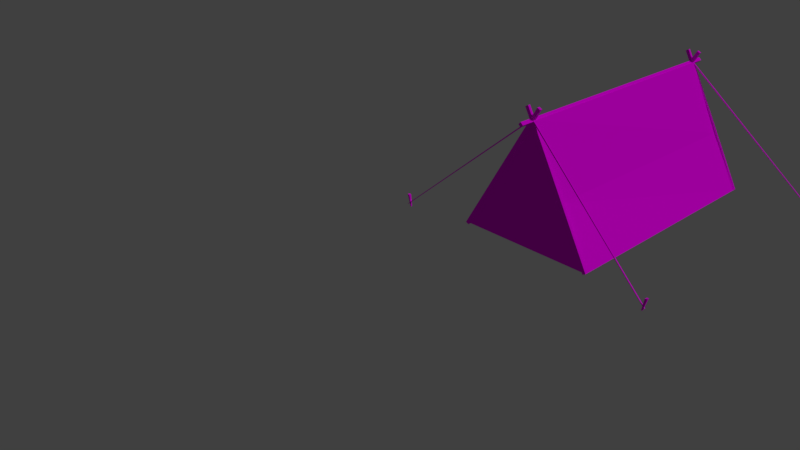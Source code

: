 # Source: teltta.blend  (saved by Blender 2.79.0; exported with 4.5.12 LTS)
import bpy
from mathutils import Matrix  # noqa: F401  (used for matrix-valued properties, if any)

bpy.ops.wm.read_factory_settings(use_empty=True)
scene = bpy.context.scene
scene.name = 'Scene'

# ---- collections
col_collection_1 = bpy.data.collections.new('Collection 1'); scene.collection.children.link(col_collection_1)

# ---- images (referenced by path relative to the original .blend; pixels are not part of the script)
import os
ASSET_DIR = os.environ.get("B2B_ASSET_DIR", "")  # directory of the original .blend (textures are referenced by path, not embedded)
HERE = os.path.dirname(os.path.abspath(__file__))  # packed textures are extracted next to this script under _unpacked/

def load_image(name, relpath, width, height, colorspace="sRGB"):
    """Load a texture the original file referenced (path relative to the .blend, or extracted next to this script)."""
    p = next((c for c in (os.path.join(HERE, relpath), os.path.join(ASSET_DIR, relpath)) if relpath and os.path.exists(c)), "")
    if p:
        img = bpy.data.images.load(p, check_existing=True)
        img.name = name
    else:  # same state as the original file: an image datablock whose file is absent (Cycles renders it pink)
        img = bpy.data.images.new(name, width, height)
        img.source = "FILE"
        img.filepath = "//" + (relpath or name)
    img.colorspace_settings.name = colorspace
    return img
img_teltta_mat = load_image('teltta_MAT', 'teltta_MAT.png', 1024, 1024, 'sRGB')

# ---- materials (node trees are filled in below, after node groups)
mat_material_001 = bpy.data.materials.new('Material.001')
mat_material_001.alpha_threshold = 0.0
mat_material_001.roughness = 0.5

# ---- material node trees
mat_material_001.use_nodes = True; mat_material_001.node_tree.nodes.clear()
_N = mat_material_001.node_tree.nodes; _L = mat_material_001.node_tree.links
n0 = _N.new('ShaderNodeOutputMaterial'); n0.name = 'Material Output'; n0.location = (300, 300)
n1 = _N.new('ShaderNodeBsdfDiffuse'); n1.name = 'Diffuse BSDF'; n1.location = (10, 300)
n2 = _N.new('ShaderNodeTexImage'); n2.name = 'Image Texture'; n2.location = (-193, 342)
n2.width = 140
n2.image = img_teltta_mat
_L.new(n1.outputs[0], n0.inputs[0])
_L.new(n2.outputs[0], n1.inputs[0])
n0.is_active_output = True

# ---- world
world_world = bpy.data.worlds.new('World'); scene.world = world_world
world_world.color = (0.05088, 0.05088, 0.05088)
world_world.use_sun_shadow = False
world_world.sun_shadow_jitter_overblur = 0.0
world_world.cycles.sampling_method = 'MANUAL'

# ---- cameras
cam_camera = bpy.data.cameras.new('Camera')
cam_camera.clip_end = 100.0
cam_camera.lens = 35.0
cam_camera.sensor_width = 32.0
cam_camera.sensor_height = 18.0
cam_camera.ortho_scale = 7.314
cam_camera.dof.focus_distance = 0.0

# ---- lights
light_lamp = bpy.data.lights.new('Lamp', 'SUN')
light_lamp.transmission_factor = 0.0
light_lamp.cutoff_distance = 30.0
light_lamp.angle = 0.1993
light_lamp.energy = 1.0
light_lamp.shadow_buffer_clip_start = 1.001
light_lamp.shadow_soft_size = 0.1
light_lamp.shadow_cascade_max_distance = 1000.0

# ---- meshes
me_cube_013 = bpy.data.meshes.new('Cube.013')
me_cube_013.from_pydata([(0.3632, 0.9214, -0.9), (0.04486, 0.9214, 0.8243), (0.3632, 1.0, -0.9), (0.04486, 1.0, 0.8243), (1.021, 0.9214, -0.9112), (1.021, 1.0, -0.9112), (0.5762, 1.0, -0.1406), (0.5762, 0.9214, -0.1406), (0.1753, 0.9214, -0.3781), (0.1753, 1.0, -0.3781), (0.7933, 1.0, -0.5163), (0.7933, 0.9214, -0.5163), (1.975, 1.228, -0.9053), (2.007, 1.218, -0.7318), (1.975, 1.246, -0.9053), (2.007, 1.256, -0.7318), (1.992, 1.228, -0.9053), (2.04, 1.218, -0.7264), (1.992, 1.246, -0.9053), (2.04, 1.256, -0.7264), (-1.94, 1.358, -0.8762), (0.05909, 1.004, 0.8973), (-1.94, 1.375, -0.8762), (0.05909, 1.022, 0.8973), (-1.934, 1.358, -0.8807), (0.06887, 1.004, 0.8863), (-1.934, 1.375, -0.8807), (0.06887, 1.022, 0.8863), (-0.9308, -2.709, -0.9), (0.03449, -2.709, 0.8223), (-0.9308, -2.63, -0.9), (0.03449, -2.63, 0.8223), (1.021, -2.709, -0.9112), (1.021, -2.63, -0.9112), (0.5117, -2.63, -0.07312), (0.5117, -2.709, -0.07312), (-0.9725, -2.704, -0.8907), (0.02367, -2.704, 0.8465), (-0.9725, 0.9935, -0.8907), (0.02367, 0.9935, 0.8465), (-0.9297, -2.704, -0.9143), (0.03605, -2.704, 0.8371), (-0.9297, 0.9935, -0.9143), (0.03605, 0.9935, 0.8371), (-0.5191, -2.704, -0.158), (-0.5191, 0.9935, -0.158), (-0.4763, 0.9935, -0.1816), (-0.4763, -2.704, -0.1816), (1.047, 0.9999, -0.8938), (0.07872, 0.9999, 0.8617), (1.047, -2.706, -0.8938), (0.07872, -2.706, 0.8617), (1.004, 0.9999, -0.9175), (0.03583, 0.9999, 0.838), (1.004, -2.706, -0.9175), (0.03583, -2.706, 0.838), (0.5909, 0.9999, -0.1122), (0.5472, -2.706, -0.1122), (0.5043, -2.706, -0.1359), (0.5702, 0.9999, -0.1359), (0.03977, -2.945, 0.8163), (0.005115, -2.945, 0.8534), (0.03977, 1.232, 0.8163), (0.005115, 1.232, 0.8534), (0.07721, -2.945, 0.8516), (0.03704, -2.945, 0.8874), (0.07721, 1.232, 0.8516), (0.03704, 1.232, 0.8874), (1.047, 1.032, -0.8938), (-0.02563, 1.032, 1.04), (1.047, 0.9916, -0.8938), (-0.02562, 0.9916, 1.04), (1.004, 1.032, -0.9175), (-0.06852, 1.032, 1.016), (1.004, 0.9916, -0.9175), (-0.06852, 0.9916, 1.016), (0.5472, 1.032, 0.01206), (0.5472, 0.9916, 0.01206), (0.5043, 0.9916, -0.0116), (0.5043, 1.032, -0.0116), (-0.9725, 0.9914, -0.8907), (0.1153, 0.9914, 1.042), (-0.9725, 1.034, -0.8907), (0.1153, 1.034, 1.042), (-0.9297, 0.9914, -0.9143), (0.1581, 0.9914, 1.018), (-0.9297, 1.034, -0.9143), (0.1581, 1.034, 1.018), (1.047, -2.702, -0.8938), (-0.02563, -2.702, 1.04), (1.047, -2.742, -0.8938), (-0.02562, -2.742, 1.04), (1.004, -2.702, -0.9175), (-0.06852, -2.702, 1.016), (1.004, -2.742, -0.9175), (-0.06852, -2.742, 1.016), (0.5472, -2.702, 0.01206), (0.5472, -2.742, 0.01206), (0.5043, -2.742, -0.0116), (0.5043, -2.702, -0.0116), (-0.9725, -2.738, -0.8907), (0.1153, -2.738, 1.042), (-0.9725, -2.695, -0.8907), (0.1153, -2.695, 1.042), (-0.9297, -2.738, -0.9143), (0.1581, -2.738, 1.018), (-0.9297, -2.695, -0.9143), (0.1581, -2.695, 1.018), (-0.5474, 1.004, -0.9), (0.0285, 1.01, 0.8243), (-0.5454, 0.9253, -0.9), (0.03054, 0.9316, 0.8243), (-0.9477, 0.985, -0.9112), (-0.9456, 0.9064, -0.9112), (-0.5006, 0.9179, -0.1406), (-0.5027, 0.9965, -0.1406), (-0.2807, 1.007, -0.3241), (-0.2787, 0.9284, -0.3241), (-0.7266, 0.912, -0.5318), (-0.7286, 0.9906, -0.5318), (2.014, 1.244, -0.8672), (0.01638, 1.02, 0.908), (2.015, 1.226, -0.8664), (0.01708, 1.002, 0.9088), (2.008, 1.243, -0.8717), (0.006607, 1.019, 0.8971), (2.009, 1.225, -0.8709), (0.007308, 1.001, 0.8978), (-1.94, -2.928, -0.8762), (0.05909, -2.73, 0.8973), (-1.94, -2.91, -0.8762), (0.05909, -2.713, 0.8973), (-1.934, -2.928, -0.8807), (0.06887, -2.73, 0.8863), (-1.934, -2.91, -0.8807), (0.06887, -2.713, 0.8863), (2.014, -2.926, -0.8672), (0.01638, -2.714, 0.908), (2.015, -2.944, -0.8664), (0.01708, -2.732, 0.9088), (2.008, -2.927, -0.8717), (0.006607, -2.715, 0.8971), (2.009, -2.944, -0.8709), (0.007308, -2.733, 0.8978), (1.975, -2.946, -0.9053), (2.007, -2.956, -0.7318), (1.975, -2.928, -0.9053), (2.007, -2.918, -0.7318), (1.992, -2.946, -0.9053), (2.04, -2.956, -0.7264), (1.992, -2.928, -0.9053), (2.04, -2.918, -0.7264), (-1.876, -2.906, -0.9053), (-1.908, -2.894, -0.7318), (-1.876, -2.923, -0.9053), (-1.909, -2.932, -0.7318), (-1.894, -2.905, -0.9053), (-1.941, -2.893, -0.7264), (-1.894, -2.923, -0.9053), (-1.942, -2.931, -0.7264), (-1.89, 1.37, -0.9053), (-1.922, 1.382, -0.7318), (-1.89, 1.352, -0.9053), (-1.923, 1.344, -0.7318), (-1.907, 1.371, -0.9053), (-1.954, 1.383, -0.7264), (-1.908, 1.353, -0.9053), (-1.956, 1.345, -0.7264)], [], [(8, 1, 3, 9), (9, 3, 6, 10), (11, 7, 1, 8), (2, 5, 4, 0), (10, 11, 4, 5), (3, 1, 7, 6), (6, 7, 11, 10), (4, 11, 8, 0), (2, 9, 10, 5), (0, 8, 9, 2), (12, 13, 15, 14), (14, 15, 19, 18), (18, 19, 17, 16), (16, 17, 13, 12), (14, 18, 16, 12), (19, 15, 13, 17), (20, 21, 23, 22), (22, 23, 27, 26), (26, 27, 25, 24), (24, 25, 21, 20), (22, 26, 24, 20), (27, 23, 21, 25), (28, 29, 31, 30), (30, 31, 34, 33), (32, 35, 29, 28), (30, 33, 32, 28), (34, 35, 32, 33), (31, 29, 35, 34), (44, 37, 39, 45), (45, 39, 43, 46), (46, 43, 41, 47), (47, 41, 37, 44), (38, 42, 40, 36), (43, 39, 37, 41), (40, 47, 44, 36), (42, 46, 47, 40), (38, 45, 46, 42), (36, 44, 45, 38), (56, 49, 51, 57), (57, 51, 55, 58), (58, 55, 53, 59), (59, 53, 49, 56), (50, 54, 52, 48), (55, 51, 49, 53), (52, 59, 56, 48), (54, 58, 59, 52), (50, 57, 58, 54), (48, 56, 57, 50), (60, 61, 63, 62), (62, 63, 67, 66), (66, 67, 65, 64), (64, 65, 61, 60), (62, 66, 64, 60), (67, 63, 61, 65), (76, 69, 71, 77), (77, 71, 75, 78), (78, 75, 73, 79), (79, 73, 69, 76), (70, 74, 72, 68), (75, 71, 69, 73), (72, 79, 76, 68), (74, 78, 79, 72), (70, 77, 78, 74), (68, 76, 77, 70), (80, 81, 83, 82), (82, 83, 87, 86), (86, 87, 85, 84), (84, 85, 81, 80), (82, 86, 84, 80), (87, 83, 81, 85), (96, 89, 91, 97), (97, 91, 95, 98), (98, 95, 93, 99), (99, 93, 89, 96), (90, 94, 92, 88), (95, 91, 89, 93), (92, 99, 96, 88), (94, 98, 99, 92), (90, 97, 98, 94), (88, 96, 97, 90), (100, 101, 103, 102), (102, 103, 107, 106), (106, 107, 105, 104), (104, 105, 101, 100), (102, 106, 104, 100), (107, 103, 101, 105), (116, 109, 111, 117), (117, 111, 114, 118), (119, 115, 109, 116), (110, 113, 112, 108), (118, 119, 112, 113), (111, 109, 115, 114), (114, 115, 119, 118), (112, 119, 116, 108), (110, 117, 118, 113), (108, 116, 117, 110), (120, 121, 123, 122), (122, 123, 127, 126), (126, 127, 125, 124), (124, 125, 121, 120), (122, 126, 124, 120), (127, 123, 121, 125), (128, 129, 131, 130), (130, 131, 135, 134), (134, 135, 133, 132), (132, 133, 129, 128), (130, 134, 132, 128), (135, 131, 129, 133), (136, 137, 139, 138), (138, 139, 143, 142), (142, 143, 141, 140), (140, 141, 137, 136), (138, 142, 140, 136), (143, 139, 137, 141), (144, 145, 147, 146), (146, 147, 151, 150), (150, 151, 149, 148), (148, 149, 145, 144), (146, 150, 148, 144), (151, 147, 145, 149), (152, 153, 155, 154), (154, 155, 159, 158), (158, 159, 157, 156), (156, 157, 153, 152), (154, 158, 156, 152), (159, 155, 153, 157), (160, 161, 163, 162), (162, 163, 167, 166), (166, 167, 165, 164), (164, 165, 161, 160), (162, 166, 164, 160), (167, 163, 161, 165)])
_uv = me_cube_013.uv_layers.new(name='UVMap')
_uv.uv.foreach_set('vector', [0.5612, 0.7962, 0.5616, 0.9066, 0.5527, 0.9066, 0.5523, 0.7962, 0.7265, 0.1342, 0.7804, 0.006872, 0.7792, 0.133, 0.7798, 0.1827, 0.7522, 0.4976, 0.7516, 0.5473, 0.7528, 0.6734, 0.6989, 0.5461, 0.5523, 0.7379, 0.5527, 0.6852, 0.5616, 0.6853, 0.5612, 0.7379, 0.6427, 0.8567, 0.6516, 0.8567, 0.6516, 0.9078, 0.6427, 0.9078, 0.6427, 0.6853, 0.6516, 0.6852, 0.6516, 0.8081, 0.6427, 0.8081, 0.6427, 0.8081, 0.6516, 0.8081, 0.6516, 0.8567, 0.6427, 0.8567, 0.7528, 0.4454, 0.7522, 0.4976, 0.6989, 0.5461, 0.6885, 0.4834, 0.7161, 0.1969, 0.7265, 0.1342, 0.7798, 0.1827, 0.7804, 0.2349, 0.5612, 0.7379, 0.5612, 0.7962, 0.5523, 0.7962, 0.5523, 0.7379, 0.7397, 0.3489, 0.7386, 0.3308, 0.7429, 0.3308, 0.7417, 0.3489, 0.7625, 0.2704, 0.7611, 0.2502, 0.7645, 0.2487, 0.7645, 0.2699, 0.7776, 0.3296, 0.7788, 0.3489, 0.7744, 0.3489, 0.7756, 0.3296, 0.7939, 0.294, 0.7939, 0.3152, 0.7905, 0.3136, 0.7919, 0.2934, 0.8122, 0.3474, 0.8108, 0.3474, 0.8108, 0.3454, 0.8122, 0.3454, 0.7429, 0.3281, 0.7429, 0.3308, 0.7386, 0.3308, 0.7386, 0.3281, 0.9752, 0.007147, 0.9752, 0.3099, 0.9732, 0.3096, 0.9732, 0.006872, 0.7045, 0.9929, 0.7037, 0.6872, 0.7054, 0.6872, 0.7054, 0.9927, 0.9751, 0.4451, 0.9751, 0.7495, 0.9731, 0.7498, 0.9731, 0.4454, 0.1494, 0.6867, 0.1494, 0.9928, 0.1477, 0.9927, 0.1485, 0.6865, 0.2306, 0.4442, 0.2314, 0.4442, 0.2314, 0.4463, 0.2306, 0.4463, 0.81, 0.3837, 0.8084, 0.3837, 0.8084, 0.3816, 0.81, 0.3816, 0.6066, 0.6852, 0.6066, 0.9094, 0.5977, 0.9094, 0.5977, 0.6853, 0.006789, 0.561, 0.1981, 0.4442, 0.1949, 0.5604, 0.1981, 0.6727, 0.4816, 0.5633, 0.5783, 0.5081, 0.6749, 0.4454, 0.6749, 0.6715, 0.7161, 0.4032, 0.7161, 0.2488, 0.725, 0.2487, 0.725, 0.4031, 0.6202, 0.7981, 0.6291, 0.798, 0.6291, 0.9084, 0.6202, 0.9085, 0.6202, 0.6853, 0.6291, 0.6852, 0.6291, 0.798, 0.6202, 0.7981, 0.1039, 0.006909, 0.2316, 0.006988, 0.2316, 0.4305, 0.1039, 0.4304, 0.5354, 0.7839, 0.5387, 0.9146, 0.5369, 0.9144, 0.5299, 0.784, 0.3713, 0.4304, 0.2452, 0.4305, 0.2452, 0.006942, 0.3713, 0.006894, 0.5075, 0.8159, 0.5146, 0.6855, 0.5163, 0.6852, 0.513, 0.816, 0.2117, 0.4442, 0.217, 0.4443, 0.217, 0.8678, 0.2117, 0.8677, 0.8678, 0.9225, 0.866, 0.9225, 0.866, 0.499, 0.8678, 0.499, 0.5108, 0.9145, 0.5075, 0.8159, 0.513, 0.816, 0.5163, 0.9146, 0.468, 0.4304, 0.3713, 0.4304, 0.3713, 0.006894, 0.468, 0.006872, 0.5387, 0.6852, 0.5354, 0.7839, 0.5299, 0.784, 0.5331, 0.6853, 0.006789, 0.006872, 0.1039, 0.006909, 0.1039, 0.4304, 0.006789, 0.4304, 0.6023, 0.4315, 0.4816, 0.4314, 0.4816, 0.006872, 0.599, 0.007032, 0.4871, 0.7913, 0.4939, 0.9149, 0.4884, 0.9149, 0.4816, 0.7913, 0.3483, 0.4445, 0.4649, 0.4442, 0.4649, 0.8687, 0.3432, 0.8689, 0.827, 0.868, 0.8273, 0.7408, 0.8328, 0.7408, 0.8304, 0.8668, 0.9042, 0.006872, 0.9093, 0.006876, 0.9093, 0.4314, 0.9042, 0.4314, 0.9042, 0.4451, 0.9092, 0.4451, 0.9092, 0.8696, 0.9042, 0.8696, 0.8273, 0.9704, 0.827, 0.868, 0.8304, 0.8668, 0.8328, 0.9704, 0.2452, 0.4446, 0.3483, 0.4445, 0.3432, 0.8689, 0.2452, 0.8691, 0.4939, 0.6852, 0.4871, 0.7913, 0.4816, 0.7913, 0.4884, 0.6852, 0.7025, 0.4316, 0.6023, 0.4315, 0.599, 0.007032, 0.7025, 0.007111, 0.8718, 0.4852, 0.866, 0.4852, 0.866, 0.006872, 0.8718, 0.006872, 0.7914, 0.4043, 0.7914, 0.3985, 0.7967, 0.3981, 0.7972, 0.4043, 0.8464, 0.006875, 0.8525, 0.006872, 0.8525, 0.4852, 0.8464, 0.4852, 0.7161, 0.4231, 0.7166, 0.4169, 0.7219, 0.4173, 0.7219, 0.4231, 0.8328, 0.7271, 0.8271, 0.7271, 0.8271, 0.2487, 0.8328, 0.2487, 0.8906, 0.4852, 0.8854, 0.4852, 0.8854, 0.006875, 0.8906, 0.006872, 0.7235, 0.8026, 0.7235, 0.934, 0.719, 0.934, 0.719, 0.8026, 0.6652, 0.82, 0.6654, 0.6853, 0.671, 0.6852, 0.6707, 0.82, 0.9228, 0.8436, 0.9228, 0.7129, 0.9274, 0.7129, 0.9274, 0.8436, 0.8519, 0.6175, 0.8522, 0.7523, 0.8467, 0.7522, 0.8464, 0.6175, 0.8129, 0.3627, 0.8129, 0.3679, 0.8084, 0.3679, 0.8084, 0.3627, 0.8464, 0.79, 0.8464, 0.7849, 0.8509, 0.7849, 0.8509, 0.79, 0.8522, 0.499, 0.8519, 0.6175, 0.8464, 0.6175, 0.8467, 0.499, 0.9228, 0.9583, 0.9228, 0.8436, 0.9274, 0.8436, 0.9274, 0.9583, 0.6654, 0.9385, 0.6652, 0.82, 0.6707, 0.82, 0.671, 0.9385, 0.7235, 0.6872, 0.7235, 0.8026, 0.719, 0.8026, 0.719, 0.6872, 0.1189, 0.6865, 0.1189, 0.9382, 0.114, 0.9382, 0.114, 0.6865, 0.05083, 0.6865, 0.05083, 0.9404, 0.0453, 0.9405, 0.0453, 0.6865, 0.7712, 0.6871, 0.7712, 0.9376, 0.7663, 0.9376, 0.7663, 0.6871, 0.9283, 0.4452, 0.9283, 0.6992, 0.9228, 0.6991, 0.9228, 0.4451, 0.7914, 0.4234, 0.7914, 0.418, 0.7963, 0.418, 0.7963, 0.4234, 0.795, 0.273, 0.795, 0.2677, 0.7999, 0.2678, 0.7999, 0.273, 0.7416, 0.8026, 0.7416, 0.934, 0.7371, 0.934, 0.7371, 0.8026, 0.006789, 0.8213, 0.007067, 0.6865, 0.01261, 0.6865, 0.01233, 0.8212, 0.9887, 0.5758, 0.9887, 0.4451, 0.9932, 0.4451, 0.9932, 0.5758, 0.8903, 0.6175, 0.8906, 0.7523, 0.8851, 0.7522, 0.8848, 0.6175, 0.812, 0.2934, 0.812, 0.2986, 0.8074, 0.2986, 0.8074, 0.2934, 0.8509, 0.766, 0.8509, 0.7711, 0.8464, 0.7711, 0.8464, 0.766, 0.8906, 0.499, 0.8903, 0.6175, 0.8848, 0.6175, 0.8851, 0.499, 0.9887, 0.6905, 0.9887, 0.5758, 0.9932, 0.5758, 0.9932, 0.6905, 0.007067, 0.9397, 0.006789, 0.8213, 0.01233, 0.8212, 0.01261, 0.9397, 0.7416, 0.6872, 0.7416, 0.8026, 0.7371, 0.8026, 0.7371, 0.6872, 0.1004, 0.6865, 0.1004, 0.9382, 0.09558, 0.9382, 0.09558, 0.6865, 0.03172, 0.6865, 0.03172, 0.9404, 0.02619, 0.9405, 0.02619, 0.6865, 0.7848, 0.9376, 0.7848, 0.6871, 0.7897, 0.6871, 0.7897, 0.9376, 0.9284, 0.006922, 0.9284, 0.2609, 0.9229, 0.2609, 0.9229, 0.006872, 0.7924, 0.3349, 0.7924, 0.3296, 0.7972, 0.3296, 0.7972, 0.3349, 0.7999, 0.2487, 0.7999, 0.254, 0.795, 0.254, 0.795, 0.2487, 0.8816, 0.8906, 0.8817, 0.7661, 0.8906, 0.766, 0.8905, 0.8905, 0.772, 0.5774, 0.8052, 0.4454, 0.8041, 0.5715, 0.8047, 0.6232, 0.8323, 0.05705, 0.8317, 0.1088, 0.8328, 0.235, 0.7996, 0.1029, 0.7386, 0.2793, 0.7386, 0.2487, 0.7475, 0.2491, 0.7475, 0.2797, 0.5841, 0.7351, 0.5752, 0.7351, 0.5752, 0.6852, 0.5841, 0.6853, 0.5841, 0.9114, 0.5752, 0.9113, 0.5752, 0.7864, 0.5841, 0.7865, 0.5841, 0.7865, 0.5752, 0.7864, 0.5752, 0.7351, 0.5841, 0.7351, 0.8328, 0.006872, 0.8323, 0.05705, 0.7996, 0.1029, 0.794, 0.03048, 0.7663, 0.6498, 0.772, 0.5774, 0.8047, 0.6232, 0.8052, 0.6734, 0.8817, 0.9611, 0.8816, 0.8906, 0.8905, 0.8905, 0.8906, 0.961, 0.9575, 0.7506, 0.9575, 0.4453, 0.9595, 0.4451, 0.9595, 0.7504, 0.1638, 0.9928, 0.163, 0.6865, 0.1646, 0.6865, 0.1646, 0.9926, 0.9439, 0.4453, 0.9439, 0.751, 0.9419, 0.7509, 0.9419, 0.4451, 0.804, 0.9929, 0.8032, 0.6871, 0.8049, 0.6872, 0.8049, 0.9931, 0.2306, 0.4758, 0.2314, 0.4758, 0.2314, 0.4778, 0.2306, 0.4779, 0.8115, 0.4201, 0.8099, 0.4201, 0.8099, 0.418, 0.8115, 0.418, 0.07999, 0.9874, 0.07999, 0.6866, 0.082, 0.6865, 0.082, 0.9873, 0.1333, 0.9928, 0.1325, 0.6865, 0.1341, 0.6865, 0.1341, 0.9926, 0.06641, 0.6866, 0.06641, 0.9891, 0.06441, 0.9889, 0.06441, 0.6865, 0.1942, 0.9923, 0.1934, 0.6865, 0.1951, 0.6865, 0.1951, 0.9925, 0.2306, 0.46, 0.2314, 0.46, 0.2314, 0.4621, 0.2306, 0.4621, 0.8091, 0.3144, 0.8074, 0.3144, 0.8074, 0.3124, 0.8091, 0.3124, 0.9596, 0.007027, 0.9596, 0.3122, 0.9576, 0.3121, 0.9576, 0.006872, 0.6893, 0.9931, 0.6885, 0.6872, 0.6901, 0.6872, 0.6901, 0.9929, 0.944, 0.006872, 0.944, 0.3125, 0.942, 0.3127, 0.942, 0.007029, 0.179, 0.9925, 0.1782, 0.6865, 0.1799, 0.6865, 0.1799, 0.9927, 0.2314, 0.4936, 0.2306, 0.4936, 0.2306, 0.4916, 0.2314, 0.4916, 0.8108, 0.3981, 0.8125, 0.3981, 0.8125, 0.4002, 0.8108, 0.4002, 0.7397, 0.3143, 0.7386, 0.2962, 0.7429, 0.2962, 0.7417, 0.3143, 0.758, 0.3152, 0.7565, 0.295, 0.7599, 0.2934, 0.7599, 0.3147, 0.7597, 0.3296, 0.7609, 0.3489, 0.7565, 0.3489, 0.7577, 0.3296, 0.7778, 0.3987, 0.7778, 0.4199, 0.7744, 0.4183, 0.7759, 0.3981, 0.8108, 0.3296, 0.8122, 0.3296, 0.8122, 0.3316, 0.8108, 0.3316, 0.7429, 0.2935, 0.7429, 0.2962, 0.7386, 0.2962, 0.7386, 0.2934, 0.739, 0.3829, 0.7386, 0.3656, 0.7429, 0.3657, 0.741, 0.383, 0.775, 0.3152, 0.7735, 0.295, 0.7769, 0.2934, 0.7769, 0.3147, 0.7594, 0.3978, 0.7608, 0.4164, 0.7565, 0.4164, 0.7574, 0.3978, 0.7814, 0.2492, 0.7814, 0.2704, 0.778, 0.2689, 0.7795, 0.2487, 0.7594, 0.3964, 0.7594, 0.3978, 0.7574, 0.3978, 0.7574, 0.3964, 0.7429, 0.3628, 0.7429, 0.3657, 0.7386, 0.3656, 0.7386, 0.3627, 0.7425, 0.3967, 0.7429, 0.414, 0.7386, 0.4139, 0.7405, 0.3967, 0.7759, 0.3844, 0.7744, 0.3642, 0.7778, 0.3627, 0.7778, 0.3839, 0.7594, 0.3641, 0.7608, 0.3827, 0.7565, 0.3827, 0.7574, 0.3641, 0.7948, 0.3632, 0.7948, 0.3844, 0.7914, 0.3828, 0.7929, 0.3627, 0.7594, 0.3627, 0.7594, 0.3641, 0.7574, 0.3641, 0.7574, 0.3627, 0.7386, 0.4169, 0.7386, 0.4139, 0.7429, 0.414, 0.7429, 0.417])
me_cube_013.materials.append(mat_material_001)
me_cube_013.use_remesh_preserve_volume = False
me_cube_013.use_remesh_preserve_attributes = False
me_cube_013.use_mirror_vertex_groups = False
me_cube_013.use_paint_bone_selection = False
me_cube_013.use_paint_mask = True
me_cube_013.update()

# ---- objects
ob_lamp = bpy.data.objects.new('Lamp', light_lamp)
ob_camera = bpy.data.objects.new('Camera', cam_camera)
ob_cube_008 = bpy.data.objects.new('Cube.008', me_cube_013)

# ---- transforms, parenting, visibility, modifiers, constraints
ob_lamp.location = (4.305, 5.889, 3.31)
ob_lamp.rotation_euler = (0.6503, 0.05522, 1.866)
ob_lamp.lock_rotations_4d = False
ob_lamp.empty_display_type = 'ARROWS'
ob_lamp.color = (0.0, 0.0, 0.0, 0.0)
ob_lamp.hide_viewport = True
ob_lamp.lineart.crease_threshold = 0.0
ob_camera.location = (7.481, -6.508, 5.344)
ob_camera.rotation_euler = (1.109, 0.0, 0.8149)
ob_camera.lock_rotations_4d = False
ob_camera.empty_display_type = 'ARROWS'
ob_camera.color = (0.0, 0.0, 0.0, 0.0)
ob_camera.hide_viewport = True
ob_camera.display_type = 'WIRE'
ob_camera.lineart.crease_threshold = 0.0
ob_cube_008.location = (1.142, 4.383, 0.854)
ob_cube_008.lineart.crease_threshold = 0.0

# ---- collection membership
col_collection_1.objects.link(ob_lamp)
col_collection_1.objects.link(ob_camera)
col_collection_1.objects.link(ob_cube_008)

# ---- scene / render settings (as saved in the file)
scene.camera = ob_camera
scene.frame_start = 1; scene.frame_end = 250; scene.frame_set(1)
scene.render.engine = 'CYCLES'
scene.render.resolution_percentage = 50
scene.render.dither_intensity = 0.0
scene.cycles.use_denoising = False
scene.cycles.samples = 128
scene.cycles.sampling_pattern = 'TABULATED_SOBOL'
scene.cycles.use_adaptive_sampling = False
scene.cycles.use_light_tree = False
scene.cycles.blur_glossy = 0.0
scene.cycles.sample_clamp_indirect = 0.0
scene.view_settings.view_transform = 'Standard'
bpy.context.view_layer.update()
